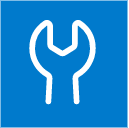

The diagram above was exported from draw.io. Its source (the exported page's mxGraphModel, read from the mxfile embedded in the PNG):
<mxGraphModel dx="1003" dy="459" grid="0" gridSize="10" guides="0" tooltips="1" connect="0" arrows="0" fold="1" page="1" pageScale="1" pageWidth="827" pageHeight="1169" math="0" shadow="0">
  <root>
    <mxCell id="0" />
    <mxCell id="1" parent="0" />
    <mxCell id="5" value="" style="whiteSpace=wrap;html=1;aspect=fixed;strokeColor=none;fillColor=#007ACC;" parent="1" vertex="1">
      <mxGeometry width="127" height="127" as="geometry" />
    </mxCell>
    <mxCell id="21" value="" style="shape=image;verticalLabelPosition=bottom;labelBackgroundColor=#ffffff;verticalAlign=top;aspect=fixed;imageAspect=0;image=data:image/svg+xml,(base64 omitted: 1404 chars);imageBackground=none;fontColor=none;noLabel=1;backgroundOutline=0;autosize=0;" vertex="1" parent="1">
      <mxGeometry x="17" y="17" width="91" height="91" as="geometry" />
    </mxCell>
  </root>
</mxGraphModel>